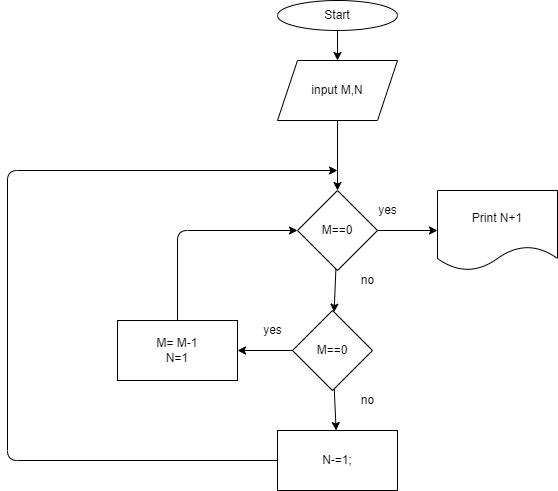

The diagram above was exported from draw.io. Its source (the exported page's mxGraphModel, read from the mxfile embedded in the PNG):
<mxGraphModel dx="796" dy="276" grid="1" gridSize="10" guides="1" tooltips="1" connect="1" arrows="1" fold="1" page="1" pageScale="1" pageWidth="827" pageHeight="1169" math="0" shadow="0">
  <root>
    <mxCell id="0" />
    <mxCell id="1" parent="0" />
    <mxCell id="4" value="" style="edgeStyle=none;html=1;" edge="1" parent="1" source="2" target="3">
      <mxGeometry relative="1" as="geometry" />
    </mxCell>
    <mxCell id="2" value="Start" style="ellipse;whiteSpace=wrap;html=1;" vertex="1" parent="1">
      <mxGeometry x="310" width="120" height="30" as="geometry" />
    </mxCell>
    <mxCell id="6" value="" style="edgeStyle=none;html=1;" edge="1" parent="1" source="3" target="5">
      <mxGeometry relative="1" as="geometry" />
    </mxCell>
    <mxCell id="3" value="input M,N" style="shape=parallelogram;perimeter=parallelogramPerimeter;whiteSpace=wrap;html=1;fixedSize=1;" vertex="1" parent="1">
      <mxGeometry x="310" y="60" width="120" height="60" as="geometry" />
    </mxCell>
    <mxCell id="8" value="" style="edgeStyle=none;html=1;" edge="1" parent="1" source="5" target="7">
      <mxGeometry relative="1" as="geometry" />
    </mxCell>
    <mxCell id="11" value="" style="edgeStyle=none;html=1;" edge="1" parent="1" source="5" target="10">
      <mxGeometry relative="1" as="geometry" />
    </mxCell>
    <mxCell id="5" value="M==0" style="rhombus;whiteSpace=wrap;html=1;" vertex="1" parent="1">
      <mxGeometry x="330" y="190" width="80" height="80" as="geometry" />
    </mxCell>
    <mxCell id="7" value="Print N+1" style="shape=document;whiteSpace=wrap;html=1;boundedLbl=1;" vertex="1" parent="1">
      <mxGeometry x="470" y="190" width="120" height="80" as="geometry" />
    </mxCell>
    <mxCell id="9" value="yes" style="text;html=1;align=center;verticalAlign=middle;resizable=0;points=[];autosize=1;strokeColor=none;fillColor=none;" vertex="1" parent="1">
      <mxGeometry x="405" y="200" width="30" height="20" as="geometry" />
    </mxCell>
    <mxCell id="17" value="" style="edgeStyle=none;html=1;" edge="1" parent="1" source="10" target="16">
      <mxGeometry relative="1" as="geometry" />
    </mxCell>
    <mxCell id="20" value="" style="edgeStyle=none;html=1;" edge="1" parent="1" source="10" target="19">
      <mxGeometry relative="1" as="geometry" />
    </mxCell>
    <mxCell id="10" value="M==0" style="rhombus;whiteSpace=wrap;html=1;" vertex="1" parent="1">
      <mxGeometry x="325" y="310" width="80" height="80" as="geometry" />
    </mxCell>
    <mxCell id="12" value="no" style="text;html=1;align=center;verticalAlign=middle;resizable=0;points=[];autosize=1;strokeColor=none;fillColor=none;" vertex="1" parent="1">
      <mxGeometry x="385" y="270" width="30" height="20" as="geometry" />
    </mxCell>
    <mxCell id="15" value="yes" style="text;html=1;align=center;verticalAlign=middle;resizable=0;points=[];autosize=1;strokeColor=none;fillColor=none;" vertex="1" parent="1">
      <mxGeometry x="290" y="320" width="30" height="20" as="geometry" />
    </mxCell>
    <mxCell id="16" value="M= M-1&lt;br&gt;N=1" style="whiteSpace=wrap;html=1;" vertex="1" parent="1">
      <mxGeometry x="150" y="320" width="120" height="60" as="geometry" />
    </mxCell>
    <mxCell id="18" value="" style="endArrow=classic;html=1;exitX=0.5;exitY=0;exitDx=0;exitDy=0;entryX=0;entryY=0.5;entryDx=0;entryDy=0;" edge="1" parent="1" source="16" target="5">
      <mxGeometry width="50" height="50" relative="1" as="geometry">
        <mxPoint x="380" y="230" as="sourcePoint" />
        <mxPoint x="430" y="180" as="targetPoint" />
        <Array as="points">
          <mxPoint x="210" y="230" />
        </Array>
      </mxGeometry>
    </mxCell>
    <mxCell id="19" value="N-=1;" style="whiteSpace=wrap;html=1;" vertex="1" parent="1">
      <mxGeometry x="310" y="430" width="120" height="60" as="geometry" />
    </mxCell>
    <mxCell id="21" value="no" style="text;html=1;align=center;verticalAlign=middle;resizable=0;points=[];autosize=1;strokeColor=none;fillColor=none;" vertex="1" parent="1">
      <mxGeometry x="385" y="390" width="30" height="20" as="geometry" />
    </mxCell>
    <mxCell id="22" value="" style="endArrow=classic;html=1;" edge="1" parent="1">
      <mxGeometry width="50" height="50" relative="1" as="geometry">
        <mxPoint x="310" y="460" as="sourcePoint" />
        <mxPoint x="370" y="170" as="targetPoint" />
        <Array as="points">
          <mxPoint x="40" y="460" />
          <mxPoint x="40" y="170" />
        </Array>
      </mxGeometry>
    </mxCell>
  </root>
</mxGraphModel>